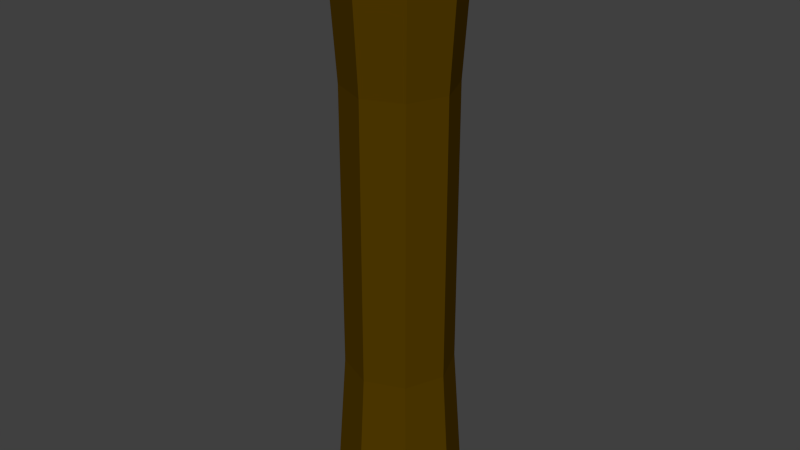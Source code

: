 # Source: log1.blend  (saved by Blender 2.76.0; exported with 4.5.12 LTS)
import bpy
from mathutils import Matrix  # noqa: F401  (used for matrix-valued properties, if any)

bpy.ops.wm.read_factory_settings(use_empty=True)
scene = bpy.context.scene
scene.name = 'Scene'

# ---- collections
col_collection_1 = bpy.data.collections.new('Collection 1'); scene.collection.children.link(col_collection_1)

# ---- materials (node trees are filled in below, after node groups)
mat_logtop = bpy.data.materials.new('logtop')
mat_logtop.alpha_threshold = 0.0
mat_logtop.use_transparent_shadow = False
mat_logtop.diffuse_color = (1.0, 0.7308, 0.2321, 1.0)
mat_logtop.roughness = 0.5
mat_logtop.specular_intensity = 0.0
mat_material_001 = bpy.data.materials.new('Material.001')
mat_material_001.alpha_threshold = 0.0
mat_material_001.use_transparent_shadow = False
mat_material_001.diffuse_color = (0.08353, 0.04304, 0.0, 1.0)
mat_material_001.roughness = 0.5

# ---- material node trees

# ---- world
world_world = bpy.data.worlds.new('World'); scene.world = world_world
world_world.color = (0.05088, 0.05088, 0.05088)
world_world.use_sun_shadow = False
world_world.sun_shadow_jitter_overblur = 0.0
world_world.cycles.sampling_method = 'MANUAL'
world_world.cycles.sample_map_resolution = 256

# ---- meshes
me_cylinder = bpy.data.meshes.new('Cylinder')
me_cylinder.from_pydata([(0.0, 1.0, -1.0), (1.858e-10, 0.8355, 1.434), (0.7071, 0.7071, -1.0), (0.5908, 0.5908, 1.434), (1.0, -4.371e-08, -1.0), (0.8355, -3.634e-08, 1.434), (0.7071, -0.7071, -1.0), (0.5908, -0.5908, 1.434), (-8.742e-08, -1.0, -1.0), (-7.286e-08, -0.8355, 1.434), (-0.7071, -0.7071, -1.0), (-0.5908, -0.5908, 1.434), (-1.0, 1.192e-08, -1.0), (-0.8355, 1.015e-08, 1.434), (-0.7071, 0.7071, -1.0), (-0.5908, 0.5908, 1.434), (3.123e-08, 0.8355, 5.841), (0.5908, 0.5908, 5.841), (0.8355, -3.634e-08, 5.841), (0.5908, -0.5908, 5.841), (-4.182e-08, -0.8355, 5.841), (-0.5908, -0.5908, 5.841), (-0.8355, 1.015e-08, 5.841), (-0.5908, 0.5908, 5.841), (3.909e-07, 1.0, 8.373), (0.7071, 0.7071, 8.373), (1.0, -4.371e-08, 8.373), (0.7071, -0.7071, 8.373), (3.035e-07, -1.0, 8.373), (-0.7071, -0.7071, 8.373), (-1.0, 1.192e-08, 8.373), (-0.7071, 0.7071, 8.373)], [], [(0, 1, 3, 2), (2, 3, 5, 4), (4, 5, 7, 6), (6, 7, 9, 8), (8, 9, 11, 10), (10, 11, 13, 12), (9, 7, 19, 20), (14, 15, 1, 0), (12, 13, 15, 14), (0, 2, 4, 6, 8, 10, 12, 14), (17, 16, 24, 25), (15, 13, 22, 23), (5, 3, 17, 18), (11, 9, 20, 21), (1, 15, 23, 16), (3, 1, 16, 17), (7, 5, 18, 19), (13, 11, 21, 22), (25, 24, 31, 30, 29, 28, 27, 26), (16, 23, 31, 24), (22, 21, 29, 30), (20, 19, 27, 28), (18, 17, 25, 26), (23, 22, 30, 31), (21, 20, 28, 29), (19, 18, 26, 27)])
me_cylinder.polygons.foreach_set('material_index', [1, 1, 1, 1, 1, 1, 1, 1, 1, 0, 1, 1, 1, 1, 1, 1, 1, 1, 0, 1, 1, 1, 1, 1, 1, 1])
me_cylinder.materials.append(mat_logtop)
me_cylinder.materials.append(mat_material_001)
me_cylinder.use_remesh_preserve_volume = False
me_cylinder.use_remesh_preserve_attributes = False
me_cylinder.use_mirror_vertex_groups = False
me_cylinder.update()

# ---- objects
ob_cylinder = bpy.data.objects.new('Cylinder', me_cylinder)

# ---- transforms, parenting, visibility, modifiers, constraints
ob_cylinder.location = (0.0, 0.0, 0.0)
ob_cylinder.lineart.crease_threshold = 0.0

# ---- collection membership
col_collection_1.objects.link(ob_cylinder)

# ---- scene / render settings (as saved in the file)
scene.frame_start = 1; scene.frame_end = 250; scene.frame_set(1)
scene.render.engine = 'BLENDER_EEVEE_NEXT'
scene.render.resolution_percentage = 50
scene.render.dither_intensity = 0.0
scene.cycles.use_denoising = False
scene.cycles.samples = 10
scene.cycles.sampling_pattern = 'TABULATED_SOBOL'
scene.cycles.light_sampling_threshold = 0.0
scene.cycles.use_adaptive_sampling = False
scene.cycles.use_light_tree = False
scene.cycles.blur_glossy = 0.0
scene.cycles.pixel_filter_type = 'GAUSSIAN'
scene.cycles.sample_clamp_indirect = 0.0
scene.view_settings.view_transform = 'Standard'
bpy.context.view_layer.update()

# ---- added for rendering (the .blend has no active camera and no usable light): camera, sun
cam_auto = bpy.data.cameras.new('AutoCamera')
cam_auto.lens = 50.0
cam_auto.sensor_width = 36.0
cam_auto.clip_end = 1000.0
ob_auto_camera = bpy.data.objects.new('AutoCamera', cam_auto)
scene.collection.objects.link(ob_auto_camera)
ob_auto_camera.location = (9.05817, -10.8698, 10.9329)
ob_auto_camera.rotation_euler = (1.09748, -7.21219e-08, 0.694738)
scene.camera = ob_auto_camera
light_auto_sun = bpy.data.lights.new('AutoSun', 'SUN')
light_auto_sun.energy = 3.0
light_auto_sun.angle = 0.0523599
ob_auto_sun = bpy.data.objects.new('AutoSun', light_auto_sun)
scene.collection.objects.link(ob_auto_sun)
ob_auto_sun.rotation_euler = (0.872665, 0.174533, 0.523599)
bpy.context.view_layer.update()
